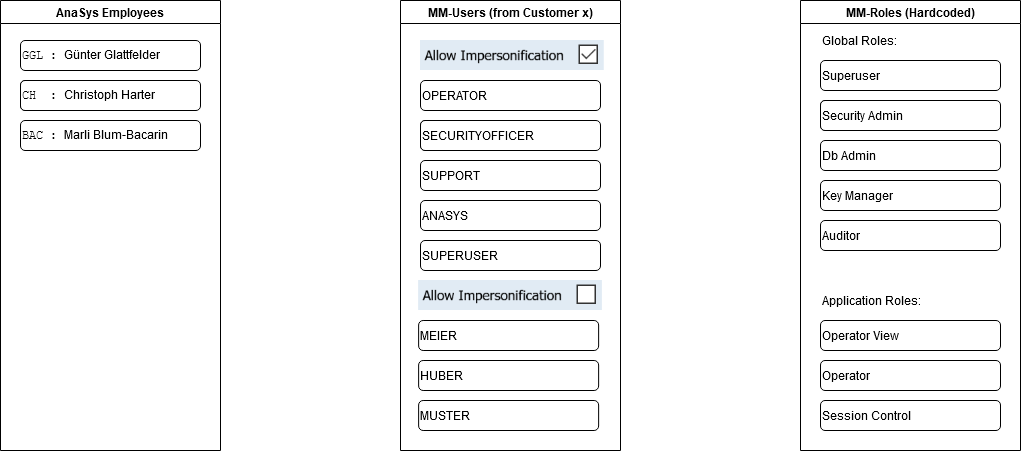

The diagram above was exported from draw.io. Its source (the exported page's mxGraphModel, read from the mxfile embedded in the PNG):
<mxGraphModel dx="939" dy="744" grid="1" gridSize="10" guides="1" tooltips="1" connect="1" arrows="1" fold="1" page="1" pageScale="1" pageWidth="850" pageHeight="1100" math="0" shadow="0">
  <root>
    <mxCell id="0" />
    <mxCell id="1" parent="0" />
    <mxCell id="TysmNgRwZtgtlJ-l7OEH-1" value="AnaSys Employees" style="swimlane;" vertex="1" parent="1">
      <mxGeometry x="40" y="80" width="220" height="450" as="geometry" />
    </mxCell>
    <mxCell id="TysmNgRwZtgtlJ-l7OEH-2" value="&lt;div align=&quot;left&quot;&gt;&lt;font face=&quot;Courier New&quot;&gt;GGL : &lt;/font&gt;Günter Glattfelder&lt;/div&gt;" style="rounded=1;whiteSpace=wrap;html=1;align=left;" vertex="1" parent="TysmNgRwZtgtlJ-l7OEH-1">
      <mxGeometry x="20" y="40" width="180" height="30" as="geometry" />
    </mxCell>
    <mxCell id="TysmNgRwZtgtlJ-l7OEH-3" value="&lt;div align=&quot;left&quot;&gt;ggl: Christoph Harter&lt;/div&gt;" style="rounded=1;whiteSpace=wrap;html=1;align=left;" vertex="1" parent="TysmNgRwZtgtlJ-l7OEH-1">
      <mxGeometry x="20" y="80" width="140" height="30" as="geometry" />
    </mxCell>
    <mxCell id="TysmNgRwZtgtlJ-l7OEH-4" value="&lt;div align=&quot;left&quot;&gt;&lt;font face=&quot;Courier New&quot;&gt;CH&amp;nbsp; : &lt;font face=&quot;Helvetica&quot;&gt;Christoph Harter&lt;/font&gt;&lt;/font&gt;&lt;/div&gt;" style="rounded=1;whiteSpace=wrap;html=1;align=left;" vertex="1" parent="TysmNgRwZtgtlJ-l7OEH-1">
      <mxGeometry x="20" y="80" width="180" height="30" as="geometry" />
    </mxCell>
    <mxCell id="TysmNgRwZtgtlJ-l7OEH-5" value="&lt;div align=&quot;left&quot;&gt;&lt;font face=&quot;Courier New&quot;&gt;BAC : &lt;font face=&quot;Helvetica&quot;&gt;Marli Blum-Bacarin&lt;/font&gt;&lt;br&gt;&lt;/font&gt;&lt;/div&gt;" style="rounded=1;whiteSpace=wrap;html=1;align=left;" vertex="1" parent="TysmNgRwZtgtlJ-l7OEH-1">
      <mxGeometry x="20" y="120" width="180" height="30" as="geometry" />
    </mxCell>
    <mxCell id="TysmNgRwZtgtlJ-l7OEH-6" value="MM-Users (from Customer x)" style="swimlane;" vertex="1" parent="1">
      <mxGeometry x="440" y="80" width="220" height="450" as="geometry" />
    </mxCell>
    <mxCell id="TysmNgRwZtgtlJ-l7OEH-7" value="OPERATOR" style="rounded=1;whiteSpace=wrap;html=1;align=left;" vertex="1" parent="TysmNgRwZtgtlJ-l7OEH-6">
      <mxGeometry x="20" y="80" width="180" height="30" as="geometry" />
    </mxCell>
    <mxCell id="TysmNgRwZtgtlJ-l7OEH-8" value="&lt;div align=&quot;left&quot;&gt;ggl: Christoph Harter&lt;/div&gt;" style="rounded=1;whiteSpace=wrap;html=1;align=left;" vertex="1" parent="TysmNgRwZtgtlJ-l7OEH-6">
      <mxGeometry x="20" y="120" width="140" height="30" as="geometry" />
    </mxCell>
    <mxCell id="TysmNgRwZtgtlJ-l7OEH-9" value="SECURITYOFFICER" style="rounded=1;whiteSpace=wrap;html=1;align=left;" vertex="1" parent="TysmNgRwZtgtlJ-l7OEH-6">
      <mxGeometry x="20" y="120" width="180" height="30" as="geometry" />
    </mxCell>
    <mxCell id="TysmNgRwZtgtlJ-l7OEH-10" value="SUPPORT" style="rounded=1;whiteSpace=wrap;html=1;align=left;" vertex="1" parent="TysmNgRwZtgtlJ-l7OEH-6">
      <mxGeometry x="20" y="160" width="180" height="30" as="geometry" />
    </mxCell>
    <mxCell id="TysmNgRwZtgtlJ-l7OEH-17" value="" style="shape=image;verticalLabelPosition=bottom;labelBackgroundColor=#ffffff;verticalAlign=top;aspect=fixed;imageAspect=0;image=data:image/png,(base64 omitted: 3252 chars);" vertex="1" parent="TysmNgRwZtgtlJ-l7OEH-6">
      <mxGeometry x="20" y="40" width="183.75" height="30" as="geometry" />
    </mxCell>
    <mxCell id="TysmNgRwZtgtlJ-l7OEH-18" value="" style="shape=image;verticalLabelPosition=bottom;labelBackgroundColor=#ffffff;verticalAlign=top;aspect=fixed;imageAspect=0;image=data:image/png,(base64 omitted: 3060 chars);" vertex="1" parent="TysmNgRwZtgtlJ-l7OEH-6">
      <mxGeometry x="18.13" y="280" width="183.75" height="30" as="geometry" />
    </mxCell>
    <mxCell id="TysmNgRwZtgtlJ-l7OEH-19" value="MEIER" style="rounded=1;whiteSpace=wrap;html=1;align=left;" vertex="1" parent="TysmNgRwZtgtlJ-l7OEH-6">
      <mxGeometry x="18.129999999999995" y="320" width="180" height="30" as="geometry" />
    </mxCell>
    <mxCell id="TysmNgRwZtgtlJ-l7OEH-20" value="HUBER" style="rounded=1;whiteSpace=wrap;html=1;align=left;" vertex="1" parent="TysmNgRwZtgtlJ-l7OEH-6">
      <mxGeometry x="18.129999999999995" y="360" width="180" height="30" as="geometry" />
    </mxCell>
    <mxCell id="TysmNgRwZtgtlJ-l7OEH-21" value="MUSTER" style="rounded=1;whiteSpace=wrap;html=1;align=left;" vertex="1" parent="TysmNgRwZtgtlJ-l7OEH-6">
      <mxGeometry x="18.129999999999995" y="400" width="180" height="30" as="geometry" />
    </mxCell>
    <mxCell id="TysmNgRwZtgtlJ-l7OEH-29" value="ANASYS" style="rounded=1;whiteSpace=wrap;html=1;align=left;" vertex="1" parent="TysmNgRwZtgtlJ-l7OEH-6">
      <mxGeometry x="20" y="200" width="180" height="30" as="geometry" />
    </mxCell>
    <mxCell id="TysmNgRwZtgtlJ-l7OEH-30" value="SUPERUSER" style="rounded=1;whiteSpace=wrap;html=1;align=left;" vertex="1" parent="TysmNgRwZtgtlJ-l7OEH-6">
      <mxGeometry x="20" y="240" width="180" height="30" as="geometry" />
    </mxCell>
    <mxCell id="TysmNgRwZtgtlJ-l7OEH-11" value="MM-Roles (Hardcoded)" style="swimlane;" vertex="1" parent="1">
      <mxGeometry x="840" y="80" width="220" height="450" as="geometry" />
    </mxCell>
    <mxCell id="TysmNgRwZtgtlJ-l7OEH-12" value="Superuser" style="rounded=1;whiteSpace=wrap;html=1;align=left;" vertex="1" parent="TysmNgRwZtgtlJ-l7OEH-11">
      <mxGeometry x="20" y="60" width="180" height="30" as="geometry" />
    </mxCell>
    <mxCell id="TysmNgRwZtgtlJ-l7OEH-13" value="&lt;div align=&quot;left&quot;&gt;ggl: Christoph Harter&lt;/div&gt;" style="rounded=1;whiteSpace=wrap;html=1;align=left;" vertex="1" parent="TysmNgRwZtgtlJ-l7OEH-11">
      <mxGeometry x="20" y="100" width="140" height="30" as="geometry" />
    </mxCell>
    <mxCell id="TysmNgRwZtgtlJ-l7OEH-14" value="Security Admin" style="rounded=1;whiteSpace=wrap;html=1;align=left;" vertex="1" parent="TysmNgRwZtgtlJ-l7OEH-11">
      <mxGeometry x="20" y="100" width="180" height="30" as="geometry" />
    </mxCell>
    <mxCell id="TysmNgRwZtgtlJ-l7OEH-15" value="Db Admin" style="rounded=1;whiteSpace=wrap;html=1;align=left;" vertex="1" parent="TysmNgRwZtgtlJ-l7OEH-11">
      <mxGeometry x="20" y="140" width="180" height="30" as="geometry" />
    </mxCell>
    <mxCell id="TysmNgRwZtgtlJ-l7OEH-22" value="Key Manager" style="rounded=1;whiteSpace=wrap;html=1;align=left;" vertex="1" parent="TysmNgRwZtgtlJ-l7OEH-11">
      <mxGeometry x="20" y="180" width="180" height="30" as="geometry" />
    </mxCell>
    <mxCell id="TysmNgRwZtgtlJ-l7OEH-23" value="Auditor" style="rounded=1;whiteSpace=wrap;html=1;align=left;" vertex="1" parent="TysmNgRwZtgtlJ-l7OEH-11">
      <mxGeometry x="20" y="220" width="180" height="30" as="geometry" />
    </mxCell>
    <mxCell id="TysmNgRwZtgtlJ-l7OEH-24" value="Operator View" style="rounded=1;whiteSpace=wrap;html=1;align=left;" vertex="1" parent="TysmNgRwZtgtlJ-l7OEH-11">
      <mxGeometry x="20" y="320" width="180" height="30" as="geometry" />
    </mxCell>
    <mxCell id="TysmNgRwZtgtlJ-l7OEH-25" value="&lt;div align=&quot;left&quot;&gt;Global Roles:&lt;/div&gt;" style="text;html=1;strokeColor=none;fillColor=none;align=left;verticalAlign=middle;whiteSpace=wrap;rounded=0;" vertex="1" parent="TysmNgRwZtgtlJ-l7OEH-11">
      <mxGeometry x="20" y="30" width="90" height="20" as="geometry" />
    </mxCell>
    <mxCell id="TysmNgRwZtgtlJ-l7OEH-26" value="&lt;div align=&quot;left&quot;&gt;Application Roles:&lt;/div&gt;" style="text;html=1;strokeColor=none;fillColor=none;align=left;verticalAlign=middle;whiteSpace=wrap;rounded=0;" vertex="1" parent="TysmNgRwZtgtlJ-l7OEH-11">
      <mxGeometry x="20" y="290" width="110" height="20" as="geometry" />
    </mxCell>
    <mxCell id="TysmNgRwZtgtlJ-l7OEH-27" value="Operator" style="rounded=1;whiteSpace=wrap;html=1;align=left;" vertex="1" parent="TysmNgRwZtgtlJ-l7OEH-11">
      <mxGeometry x="20" y="360" width="180" height="30" as="geometry" />
    </mxCell>
    <mxCell id="TysmNgRwZtgtlJ-l7OEH-28" value="Session Control" style="rounded=1;whiteSpace=wrap;html=1;align=left;" vertex="1" parent="TysmNgRwZtgtlJ-l7OEH-11">
      <mxGeometry x="20" y="400" width="180" height="30" as="geometry" />
    </mxCell>
  </root>
</mxGraphModel>